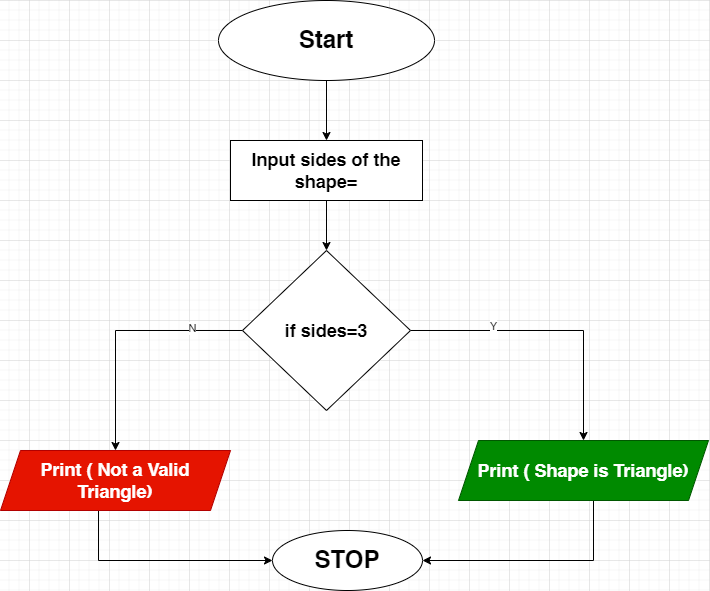

The diagram above was exported from draw.io. Its source (the exported page's mxGraphModel, read from the mxfile embedded in the PNG):
<mxGraphModel dx="1103" dy="605" grid="1" gridSize="10" guides="1" tooltips="1" connect="1" arrows="1" fold="1" page="1" pageScale="1" pageWidth="850" pageHeight="1100" math="0" shadow="0">
  <root>
    <mxCell id="0" />
    <mxCell id="1" parent="0" />
    <mxCell id="Y_Fp847zZT9d0JSS_XYB-2" value="&lt;h1&gt;Start&lt;/h1&gt;" style="ellipse;whiteSpace=wrap;html=1;" vertex="1" parent="1">
      <mxGeometry x="310" y="40" width="216" height="80" as="geometry" />
    </mxCell>
    <mxCell id="Y_Fp847zZT9d0JSS_XYB-3" value="" style="edgeStyle=orthogonalEdgeStyle;rounded=0;orthogonalLoop=1;jettySize=auto;html=1;exitX=0.5;exitY=1;exitDx=0;exitDy=0;" edge="1" parent="1" source="Y_Fp847zZT9d0JSS_XYB-2" target="Y_Fp847zZT9d0JSS_XYB-6">
      <mxGeometry relative="1" as="geometry">
        <mxPoint x="418" y="260" as="sourcePoint" />
      </mxGeometry>
    </mxCell>
    <mxCell id="Y_Fp847zZT9d0JSS_XYB-5" value="" style="edgeStyle=orthogonalEdgeStyle;rounded=0;orthogonalLoop=1;jettySize=auto;html=1;" edge="1" parent="1" source="Y_Fp847zZT9d0JSS_XYB-6" target="Y_Fp847zZT9d0JSS_XYB-11">
      <mxGeometry relative="1" as="geometry" />
    </mxCell>
    <mxCell id="Y_Fp847zZT9d0JSS_XYB-6" value="&lt;h2&gt;Input sides of the shape=&lt;/h2&gt;" style="whiteSpace=wrap;html=1;" vertex="1" parent="1">
      <mxGeometry x="322" y="180" width="192" height="60" as="geometry" />
    </mxCell>
    <mxCell id="Y_Fp847zZT9d0JSS_XYB-7" value="" style="edgeStyle=orthogonalEdgeStyle;rounded=0;orthogonalLoop=1;jettySize=auto;html=1;" edge="1" parent="1" source="Y_Fp847zZT9d0JSS_XYB-11" target="Y_Fp847zZT9d0JSS_XYB-13">
      <mxGeometry relative="1" as="geometry" />
    </mxCell>
    <mxCell id="Y_Fp847zZT9d0JSS_XYB-8" value="Y" style="edgeLabel;html=1;align=center;verticalAlign=middle;resizable=0;points=[];" vertex="1" connectable="0" parent="Y_Fp847zZT9d0JSS_XYB-7">
      <mxGeometry x="-0.4198" y="4" relative="1" as="geometry">
        <mxPoint as="offset" />
      </mxGeometry>
    </mxCell>
    <mxCell id="Y_Fp847zZT9d0JSS_XYB-9" value="" style="edgeStyle=orthogonalEdgeStyle;rounded=0;orthogonalLoop=1;jettySize=auto;html=1;" edge="1" parent="1" source="Y_Fp847zZT9d0JSS_XYB-11" target="Y_Fp847zZT9d0JSS_XYB-15">
      <mxGeometry relative="1" as="geometry" />
    </mxCell>
    <mxCell id="Y_Fp847zZT9d0JSS_XYB-10" value="N" style="edgeLabel;html=1;align=center;verticalAlign=middle;resizable=0;points=[];" vertex="1" connectable="0" parent="Y_Fp847zZT9d0JSS_XYB-9">
      <mxGeometry x="-0.5865" y="-2" relative="1" as="geometry">
        <mxPoint as="offset" />
      </mxGeometry>
    </mxCell>
    <mxCell id="Y_Fp847zZT9d0JSS_XYB-11" value="&lt;h2&gt;if sides=3&lt;/h2&gt;" style="rhombus;whiteSpace=wrap;html=1;" vertex="1" parent="1">
      <mxGeometry x="334" y="290" width="168" height="160" as="geometry" />
    </mxCell>
    <mxCell id="Y_Fp847zZT9d0JSS_XYB-19" style="edgeStyle=orthogonalEdgeStyle;rounded=0;orthogonalLoop=1;jettySize=auto;html=1;entryX=1;entryY=0.5;entryDx=0;entryDy=0;" edge="1" parent="1" source="Y_Fp847zZT9d0JSS_XYB-13" target="Y_Fp847zZT9d0JSS_XYB-16">
      <mxGeometry relative="1" as="geometry">
        <Array as="points">
          <mxPoint x="685" y="600" />
        </Array>
      </mxGeometry>
    </mxCell>
    <mxCell id="Y_Fp847zZT9d0JSS_XYB-13" value="&lt;h2&gt;Print ( Shape is Triangle)&lt;/h2&gt;" style="shape=parallelogram;perimeter=parallelogramPerimeter;whiteSpace=wrap;html=1;fixedSize=1;fillColor=#008a00;fontColor=#ffffff;strokeColor=#005700;" vertex="1" parent="1">
      <mxGeometry x="550" y="480" width="250" height="60" as="geometry" />
    </mxCell>
    <mxCell id="Y_Fp847zZT9d0JSS_XYB-17" style="edgeStyle=orthogonalEdgeStyle;rounded=0;orthogonalLoop=1;jettySize=auto;html=1;entryX=0;entryY=0.5;entryDx=0;entryDy=0;" edge="1" parent="1" target="Y_Fp847zZT9d0JSS_XYB-16">
      <mxGeometry relative="1" as="geometry">
        <mxPoint x="343.01" y="600" as="targetPoint" />
        <mxPoint x="190.00212598425196" y="540" as="sourcePoint" />
        <Array as="points">
          <mxPoint x="190" y="600" />
        </Array>
      </mxGeometry>
    </mxCell>
    <mxCell id="Y_Fp847zZT9d0JSS_XYB-15" value="&lt;h2&gt;Print ( Not a Valid Triangle)&lt;/h2&gt;" style="shape=parallelogram;perimeter=parallelogramPerimeter;whiteSpace=wrap;html=1;fixedSize=1;fillColor=#e51400;fontColor=#ffffff;strokeColor=#B20000;" vertex="1" parent="1">
      <mxGeometry x="92" y="490" width="230" height="60" as="geometry" />
    </mxCell>
    <mxCell id="Y_Fp847zZT9d0JSS_XYB-16" value="&lt;h1&gt;STOP&lt;/h1&gt;" style="ellipse;whiteSpace=wrap;html=1;" vertex="1" parent="1">
      <mxGeometry x="364" y="570" width="150" height="60" as="geometry" />
    </mxCell>
  </root>
</mxGraphModel>